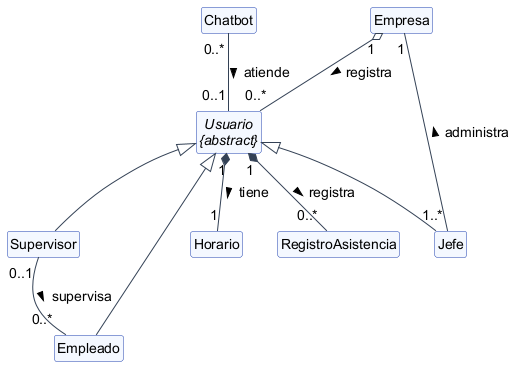

The diagram above was rendered by PlantUML. Its source (embedded in the PNG):
@startuml clases_dominio
' Diagrama de Clases - Modelo de Dominio (solo nombres, relaciones, roles y cardinalidad)
skinparam shadowing false
skinparam defaultFontName Arial
skinparam defaultFontSize 14
skinparam backgroundColor white
skinparam class {
  BackgroundColor #F4F8FF
  BorderColor #1E40AF
  ArrowColor #334155
}
hide members
hide circle

class Empresa
abstract class "Usuario\n{abstract}" as Usuario
class Empleado
class Supervisor
class Jefe
class Horario
class RegistroAsistencia
class Chatbot

' Agregación: los usuarios existen aunque se elimine la empresa
Empresa "1" o-- "0..*" Usuario : registra >

' Composición: el horario y la asistencia no existen sin su usuario
Usuario "1" *-- "1" Horario : tiene >
Usuario "1" *-- "0..*" RegistroAsistencia : registra >

' Generalización / Especialización ("es un")
Usuario <|-- Empleado
Usuario <|-- Supervisor
Usuario <|-- Jefe

' Asociaciones
Supervisor "0..1" -- "0..*" Empleado : supervisa >
Jefe "1..*" -- "1" Empresa : administra >
Chatbot "0..*" -- "0..1" Usuario : atiende >
@enduml